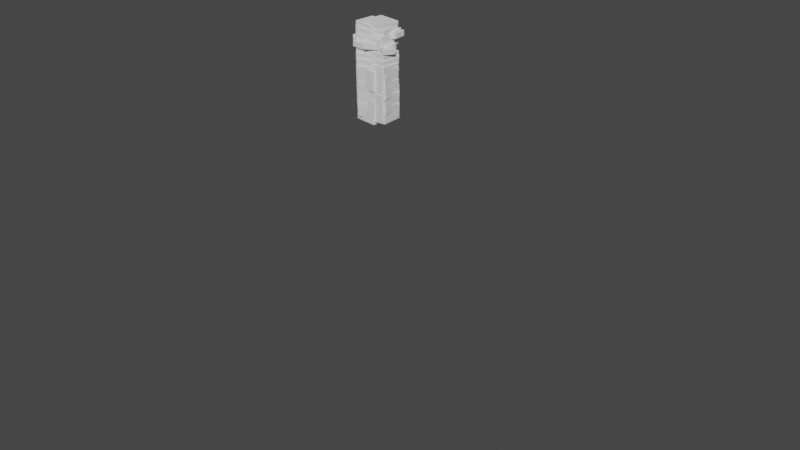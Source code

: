 # Source: Floor_Tiles_1a.blend  (saved by Blender 3.0.42; exported with 4.5.12 LTS)
import bpy
from mathutils import Matrix  # noqa: F401  (used for matrix-valued properties, if any)

bpy.ops.wm.read_factory_settings(use_empty=True)
scene = bpy.context.scene
scene.name = 'Scene'

# ---- collections
col_collection = bpy.data.collections.new('Collection'); scene.collection.children.link(col_collection)

# ---- materials (node trees are filled in below, after node groups)
mat_material_001 = bpy.data.materials.new('Material.001')
mat_material_001.alpha_threshold = 0.0
mat_material_001.use_transparent_shadow = False
mat_material_001.line_color = (0.0, 0.0, 0.0, 1.0)

# ---- node groups
ng_nodegroup_003 = bpy.data.node_groups.new('NodeGroup.003', 'GeometryNodeTree')
_s = ng_nodegroup_003.interface.new_socket(name='Vector', in_out='OUTPUT', socket_type='NodeSocketVector')
_s = ng_nodegroup_003.interface.new_socket(name='Value', in_out='INPUT', socket_type='NodeSocketFloat')
_s.default_value = 0.5
_s.min_value = -1e+04
_s.max_value = 1e+04
_s = ng_nodegroup_003.interface.new_socket(name='Vector', in_out='INPUT', socket_type='NodeSocketVector')
_s.min_value = -1e+04
_s.max_value = 1e+04
_N = ng_nodegroup_003.nodes; _L = ng_nodegroup_003.links
n0 = _N.new('ShaderNodeMath'); n0.name = 'Math.016'; n0.location = (249, 19)
n0.label = '[%] Cur X Offset'
n0.operation = 'MODULO'
n1 = _N.new('ShaderNodeCombineXYZ'); n1.name = 'Combine XYZ.003'; n1.location = (431, 28)
n2 = _N.new('ShaderNodeMath'); n2.name = 'Math.015'; n2.location = (-132, 122)
n2.operation = 'MULTIPLY'
n3 = _N.new('ShaderNodeMath'); n3.name = 'Math.017'; n3.location = (53, 85)
n3.operation = 'MULTIPLY'
n4 = _N.new('ShaderNodeSeparateXYZ'); n4.name = 'Separate XYZ.001'; n4.location = (-114, -122)
n4.hide = True
n5 = _N.new('NodeGroupOutput'); n5.name = 'Group Output'; n5.location = (621, 0)
n6 = _N.new('GeometryNodeInputIndex'); n6.name = 'Index.001'; n6.location = (-431, 122)
n7 = _N.new('NodeGroupInput'); n7.name = 'Group Input'; n7.location = (-566, -18)
_L.new(n7.outputs[0], n2.inputs[1])
_L.new(n1.outputs[0], n5.inputs[0])
_L.new(n7.outputs[1], n4.inputs[0])
_L.new(n6.outputs[0], n2.inputs[0])
_L.new(n2.outputs[0], n3.inputs[0])
_L.new(n3.outputs[0], n0.inputs[0])
_L.new(n0.outputs[0], n1.inputs[0])
_L.new(n4.outputs[0], n3.inputs[1])
_L.new(n4.outputs[0], n0.inputs[1])
n5.is_active_output = True
ng_nodegroup_004 = bpy.data.node_groups.new('NodeGroup.004', 'GeometryNodeTree')
_s = ng_nodegroup_004.interface.new_socket(name='Result', in_out='OUTPUT', socket_type='NodeSocketBool')
_s = ng_nodegroup_004.interface.new_socket(name='Color', in_out='OUTPUT', socket_type='NodeSocketColor')
_s.default_value = (0.0, 0.0, 0.0, 0.0)
_s = ng_nodegroup_004.interface.new_socket(name='Value', in_out='OUTPUT', socket_type='NodeSocketFloat')
_s = ng_nodegroup_004.interface.new_socket(name='Vector', in_out='INPUT', socket_type='NodeSocketVector')
_s.hide_value = True
_s = ng_nodegroup_004.interface.new_socket(name='Value', in_out='INPUT', socket_type='NodeSocketFloat')
_s.default_value = 0.5
_s.min_value = -1e+04
_s.max_value = 1e+04
_N = ng_nodegroup_004.nodes; _L = ng_nodegroup_004.links
n0 = _N.new('GeometryNodeInputID'); n0.name = 'ID.001'; n0.location = (-342, 139)
n0.hide = True
n1 = _N.new('FunctionNodeRandomValue'); n1.name = 'Random Value.001'; n1.location = (-183, 232)
n1.inputs[2].default_value = 1.0
n1.inputs[3].default_value = 2.0
n1.inputs[8].default_value = 3
n2 = _N.new('ShaderNodeFloatCurve'); n2.name = 'Float Curve'; n2.location = (-230, -31)
_c = n2.mapping.curves[0]
while len(_c.points) > 2: _c.points.remove(_c.points[-1])
_c.points[0].location = (0.0, 0.0); _c.points[0].handle_type = 'AUTO'
_c.points[1].location = (0.5, 1.0); _c.points[1].handle_type = 'AUTO'
_p = _c.points.new(1.0, 0.0); _p.handle_type = 'AUTO'
n2.mapping.update()
n2.inputs[0].default_value = 100.0
n3 = _N.new('GeometryNodeInputID'); n3.name = 'ID'; n3.location = (-592, -253)
n3.hide = True
n4 = _N.new('FunctionNodeRandomValue'); n4.name = 'Random Value'; n4.location = (-434, -160)
n4.inputs[8].default_value = 1
n5 = _N.new('GeometryNodeInputID'); n5.name = 'ID.002'; n5.location = (-92, -449)
n5.hide = True
n6 = _N.new('FunctionNodeRandomValue'); n6.name = 'Random Value.002'; n6.location = (66, -356)
n6.data_type = 'FLOAT_VECTOR'
n6.inputs[1].default_value = (555.0, 555.0, 555.0)
n6.inputs[8].default_value = 1
n7 = _N.new('ShaderNodeMath'); n7.name = 'Math'; n7.location = (74, 310)
n7.operation = 'MULTIPLY'
n8 = _N.new('FunctionNodeCompare'); n8.name = 'Compare Floats.001'; n8.location = (294, 290)
n8.inputs[0].default_value = 1.0
n9 = _N.new('GeometryNodeInputPosition'); n9.name = 'Position'; n9.location = (76, -211)
n10 = _N.new('FunctionNodeSeparateColor'); n10.name = 'Separate RGB'; n10.location = (407, 79)
n11 = _N.new('FunctionNodeCompare'); n11.name = 'Compare Floats.002'; n11.location = (584, 87)
n11.inputs[1].default_value = 0.5
n12 = _N.new('ShaderNodeTexChecker'); n12.name = 'Checker Texture'; n12.location = (230, 82)
n12.inputs[2].default_value = (0.0, 0.0, 0.0, 1.0)
n12.inputs[3].default_value = 1.6
n13 = _N.new('ShaderNodeTexNoise'); n13.name = 'Musgrave Texture'; n13.location = (303, -136)
n13.width = 150
n13.normalize = False
n13.inputs[2].default_value = 155.0
n13.inputs[3].default_value = 14.0
n13.inputs[4].default_value = 1.0
n13.inputs[5].default_value = 1.0
n14 = _N.new('FunctionNodeSeparateColor'); n14.name = 'Separate RGB.002'; n14.location = (657, -729)
n15 = _N.new('ShaderNodeTexWave'); n15.name = 'Wave Texture'; n15.location = (481, -692)
n15.inputs[1].default_value = 1.2
n15.inputs[2].default_value = 3.6
n15.inputs[3].default_value = 13.7
n15.inputs[5].default_value = 0.3462
n15.inputs[6].default_value = 4.1
n16 = _N.new('FunctionNodeCompare'); n16.name = 'Compare Floats.003'; n16.location = (504, -148)
n16.operation = 'LESS_EQUAL'
n16.inputs[1].default_value = -1.3
n17 = _N.new('NodeGroupOutput'); n17.name = 'Group Output'; n17.location = (1435, -223)
n18 = _N.new('ShaderNodeTexVoronoi'); n18.name = 'Voronoi Texture'; n18.location = (724, -275)
n18.distance = 'MINKOWSKI'
n18.inputs[2].default_value = 1.01
n18.inputs[7].default_value = 2.1
n19 = _N.new('FunctionNodeCompare'); n19.name = 'Compare Floats.004'; n19.location = (841, -735)
n19.operation = 'LESS_THAN'
n20 = _N.new('FunctionNodeCompare'); n20.name = 'Compare Floats'; n20.location = (1164, -368)
n20.operation = 'LESS_THAN'
n21 = _N.new('FunctionNodeSeparateColor'); n21.name = 'Separate RGB.001'; n21.location = (962, -338)
n22 = _N.new('ShaderNodeMath'); n22.name = 'Math.001'; n22.location = (1152, -605)
n22.width = 105
n22.operation = 'SUBTRACT'
n22.inputs[0].default_value = 1.0
n23 = _N.new('NodeGroupInput'); n23.name = 'Group Input'; n23.location = (-521, 0)
_L.new(n3.outputs[0], n4.inputs[7])
_L.new(n4.outputs[1], n2.inputs[1])
_L.new(n0.outputs[0], n1.inputs[7])
_L.new(n1.outputs[1], n7.inputs[0])
_L.new(n2.outputs[0], n7.inputs[1])
_L.new(n5.outputs[0], n6.inputs[7])
_L.new(n12.outputs[0], n10.inputs[0])
_L.new(n7.outputs[0], n8.inputs[1])
_L.new(n9.outputs[0], n13.inputs[0])
_L.new(n9.outputs[0], n12.inputs[0])
_L.new(n9.outputs[0], n15.inputs[0])
_L.new(n18.outputs[1], n21.inputs[0])
_L.new(n9.outputs[0], n18.inputs[0])
_L.new(n10.outputs[0], n11.inputs[0])
_L.new(n13.outputs[0], n16.inputs[0])
_L.new(n15.outputs[0], n14.inputs[0])
_L.new(n14.outputs[0], n19.inputs[1])
_L.new(n20.outputs[0], n17.inputs[0])
_L.new(n18.outputs[1], n17.inputs[1])
_L.new(n22.outputs[0], n17.inputs[2])
_L.new(n21.outputs[0], n20.inputs[0])
_L.new(n23.outputs[1], n22.inputs[1])
_L.new(n23.outputs[1], n20.inputs[1])
_L.new(n23.outputs[1], n19.inputs[0])
n17.is_active_output = True
ng_nodegroup_002 = bpy.data.node_groups.new('NodeGroup.002', 'GeometryNodeTree')
_s = ng_nodegroup_002.interface.new_socket(name='Vector', in_out='OUTPUT', socket_type='NodeSocketVector')
_N = ng_nodegroup_002.nodes; _L = ng_nodegroup_002.links
n0 = _N.new('NodeGroupInput'); n0.name = 'Group Input'; n0.location = (-1004, 18)
n1 = _N.new('ShaderNodeCombineXYZ'); n1.name = 'Combine XYZ'; n1.location = (593, 70)
n2 = _N.new('ShaderNodeMath'); n2.name = 'Math'; n2.location = (356, -183)
n2.hide = True
n2.operation = 'MULTIPLY'
n3 = _N.new('ShaderNodeFloatCurve'); n3.name = 'Float Curve.002'; n3.location = (28, -135)
n3.hide = True
_c = n3.mapping.curves[0]
while len(_c.points) > 2: _c.points.remove(_c.points[-1])
_c.points[0].location = (0.0, 1.0); _c.points[0].handle_type = 'AUTO'
_c.points[1].location = (0.5, 0.5); _c.points[1].handle_type = 'AUTO'
_p = _c.points.new(1.0, 1.0); _p.handle_type = 'AUTO'
n3.mapping.update()
n4 = _N.new('FunctionNodeRandomValue'); n4.name = 'Random Value.005'; n4.location = (146, -231)
n4.hide = True
n4.data_type = 'FLOAT_VECTOR'
n4.inputs[0].default_value = (0.0, 0.0, -0.35)
n4.inputs[1].default_value = (0.0, 0.0, 0.35)
n4.inputs[4].default_value = 1
n4.inputs[5].default_value = 15
n4.inputs[8].default_value = 2
n5 = _N.new('GeometryNodeInputID'); n5.name = 'ID.005'; n5.location = (-9, -246)
n5.hide = True
n6 = _N.new('FunctionNodeRandomValue'); n6.name = 'Random Value.006'; n6.location = (-163, -148)
n6.hide = True
n6.inputs[0].default_value = (0.0, 0.0, -0.05)
n6.inputs[1].default_value = (0.0, 0.0, 0.05)
n6.inputs[4].default_value = 1
n6.inputs[5].default_value = 15
n7 = _N.new('GeometryNodeInputID'); n7.name = 'ID.006'; n7.location = (-319, -172)
n7.hide = True
n8 = _N.new('ShaderNodeMath'); n8.name = 'Math.001'; n8.location = (318, 27)
n8.hide = True
n8.operation = 'MULTIPLY'
n9 = _N.new('GeometryNodeInputID'); n9.name = 'ID.007'; n9.location = (-46, -35)
n9.hide = True
n10 = _N.new('FunctionNodeRandomValue'); n10.name = 'Random Value.008'; n10.location = (-201, 63)
n10.hide = True
n10.inputs[0].default_value = (0.0, 0.0, -0.05)
n10.inputs[1].default_value = (0.0, 0.0, 0.05)
n10.inputs[4].default_value = 1
n10.inputs[5].default_value = 15
n11 = _N.new('GeometryNodeInputID'); n11.name = 'ID.008'; n11.location = (-356, 39)
n11.hide = True
n12 = _N.new('FunctionNodeRandomValue'); n12.name = 'Random Value.009'; n12.location = (145, 229)
n12.hide = True
n12.data_type = 'FLOAT_VECTOR'
n12.inputs[0].default_value = (0.0, 0.0, -0.35)
n12.inputs[1].default_value = (0.0, 0.0, 0.35)
n12.inputs[4].default_value = 1
n12.inputs[5].default_value = 15
n12.inputs[8].default_value = 2
n13 = _N.new('GeometryNodeInputID'); n13.name = 'ID.009'; n13.location = (-10, 214)
n13.hide = True
n14 = _N.new('FunctionNodeRandomValue'); n14.name = 'Random Value.010'; n14.location = (-165, 312)
n14.hide = True
n14.inputs[0].default_value = (0.0, 0.0, -0.05)
n14.inputs[1].default_value = (0.0, 0.0, 0.05)
n14.inputs[4].default_value = 1
n14.inputs[5].default_value = 15
n15 = _N.new('GeometryNodeInputID'); n15.name = 'ID.010'; n15.location = (-320, 287)
n15.hide = True
n16 = _N.new('ShaderNodeMath'); n16.name = 'Math.002'; n16.location = (354, 276)
n16.hide = True
n16.operation = 'MULTIPLY'
n17 = _N.new('ShaderNodeFloatCurve'); n17.name = 'Float Curve.004'; n17.location = (26, 324)
n17.hide = True
_c = n17.mapping.curves[0]
while len(_c.points) > 2: _c.points.remove(_c.points[-1])
_c.points[0].location = (0.0, 1.0); _c.points[0].handle_type = 'AUTO'
_c.points[1].location = (0.5, 0.0); _c.points[1].handle_type = 'AUTO'
_p = _c.points.new(1.0, 1.0); _p.handle_type = 'AUTO'
n17.mapping.update()
n18 = _N.new('ShaderNodeFloatCurve'); n18.name = 'Float Curve.003'; n18.location = (-10, 75)
n18.hide = True
_c = n18.mapping.curves[0]
while len(_c.points) > 2: _c.points.remove(_c.points[-1])
_c.points[0].location = (0.0, 1.0); _c.points[0].handle_type = 'AUTO'
_c.points[1].location = (0.54091, 0.4875); _c.points[1].handle_type = 'AUTO'
_p = _c.points.new(1.0, 1.0); _p.handle_type = 'AUTO'
n18.mapping.update()
n19 = _N.new('FunctionNodeRandomValue'); n19.name = 'Random Value.007'; n19.location = (109, -20)
n19.hide = True
n19.data_type = 'FLOAT_VECTOR'
n19.inputs[0].default_value = (0.0, 0.0, -0.55)
n19.inputs[1].default_value = (0.0, 0.0, 0.55)
n19.inputs[4].default_value = 1
n19.inputs[5].default_value = 15
n19.inputs[8].default_value = 2
n20 = _N.new('NodeGroupOutput'); n20.name = 'Group Output'; n20.location = (808, 62)
_L.new(n1.outputs[0], n20.inputs[0])
_L.new(n5.outputs[0], n4.inputs[7])
_L.new(n4.outputs[0], n2.inputs[1])
_L.new(n7.outputs[0], n6.inputs[7])
_L.new(n6.outputs[1], n3.inputs[1])
_L.new(n3.outputs[0], n2.inputs[0])
_L.new(n2.outputs[0], n1.inputs[2])
_L.new(n9.outputs[0], n19.inputs[7])
_L.new(n19.outputs[0], n8.inputs[1])
_L.new(n11.outputs[0], n10.inputs[7])
_L.new(n10.outputs[1], n18.inputs[1])
_L.new(n18.outputs[0], n8.inputs[0])
_L.new(n13.outputs[0], n12.inputs[7])
_L.new(n12.outputs[0], n16.inputs[1])
_L.new(n15.outputs[0], n14.inputs[7])
_L.new(n14.outputs[1], n17.inputs[1])
_L.new(n17.outputs[0], n16.inputs[0])
_L.new(n16.outputs[0], n1.inputs[0])
_L.new(n8.outputs[0], n1.inputs[1])
n20.is_active_output = True
ng_nodegroup_005 = bpy.data.node_groups.new('NodeGroup.005', 'GeometryNodeTree')
_s = ng_nodegroup_005.interface.new_socket(name='Vector', in_out='OUTPUT', socket_type='NodeSocketVector')
_N = ng_nodegroup_005.nodes; _L = ng_nodegroup_005.links
n0 = _N.new('NodeGroupInput'); n0.name = 'Group Input'; n0.location = (-1004, 18)
n1 = _N.new('ShaderNodeCombineXYZ'); n1.name = 'Combine XYZ'; n1.location = (593, 70)
n2 = _N.new('ShaderNodeMath'); n2.name = 'Math'; n2.location = (356, -183)
n2.hide = True
n2.operation = 'MULTIPLY'
n3 = _N.new('GeometryNodeInputID'); n3.name = 'ID.005'; n3.location = (-9, -246)
n3.hide = True
n4 = _N.new('FunctionNodeRandomValue'); n4.name = 'Random Value.006'; n4.location = (-163, -148)
n4.hide = True
n4.inputs[0].default_value = (0.0, 0.0, -0.05)
n4.inputs[1].default_value = (0.0, 0.0, 0.05)
n4.inputs[4].default_value = 1
n4.inputs[5].default_value = 15
n5 = _N.new('GeometryNodeInputID'); n5.name = 'ID.006'; n5.location = (-319, -172)
n5.hide = True
n6 = _N.new('ShaderNodeMath'); n6.name = 'Math.001'; n6.location = (318, 27)
n6.hide = True
n6.operation = 'MULTIPLY'
n7 = _N.new('GeometryNodeInputID'); n7.name = 'ID.007'; n7.location = (-46, -35)
n7.hide = True
n8 = _N.new('GeometryNodeInputID'); n8.name = 'ID.008'; n8.location = (-356, 39)
n8.hide = True
n9 = _N.new('GeometryNodeInputID'); n9.name = 'ID.009'; n9.location = (-10, 214)
n9.hide = True
n10 = _N.new('FunctionNodeRandomValue'); n10.name = 'Random Value.010'; n10.location = (-165, 312)
n10.hide = True
n10.inputs[0].default_value = (0.0, 0.0, -0.05)
n10.inputs[1].default_value = (0.0, 0.0, 0.05)
n10.inputs[4].default_value = 1
n10.inputs[5].default_value = 15
n11 = _N.new('GeometryNodeInputID'); n11.name = 'ID.010'; n11.location = (-320, 287)
n11.hide = True
n12 = _N.new('ShaderNodeMath'); n12.name = 'Math.002'; n12.location = (354, 276)
n12.hide = True
n12.operation = 'MULTIPLY'
n13 = _N.new('ShaderNodeFloatCurve'); n13.name = 'Float Curve.004'; n13.location = (26, 324)
n13.hide = True
_c = n13.mapping.curves[0]
while len(_c.points) > 2: _c.points.remove(_c.points[-1])
_c.points[0].location = (0.0, 1.0); _c.points[0].handle_type = 'AUTO'
_c.points[1].location = (0.5, 0.0); _c.points[1].handle_type = 'AUTO'
_p = _c.points.new(1.0, 1.0); _p.handle_type = 'AUTO'
n13.mapping.update()
n14 = _N.new('NodeGroupOutput'); n14.name = 'Group Output'; n14.location = (808, 62)
n15 = _N.new('ShaderNodeFloatCurve'); n15.name = 'Float Curve.002'; n15.location = (28, -135)
n15.hide = True
_c = n15.mapping.curves[0]
while len(_c.points) > 2: _c.points.remove(_c.points[-1])
_c.points[0].location = (0.0, 1.0); _c.points[0].handle_type = 'AUTO'
_c.points[1].location = (1.0, 1.0); _c.points[1].handle_type = 'AUTO'
n15.mapping.update()
n16 = _N.new('FunctionNodeRandomValue'); n16.name = 'Random Value.008'; n16.location = (-201, 63)
n16.hide = True
n16.inputs[0].default_value = (0.0, 0.0, -0.05)
n16.inputs[1].default_value = (0.0, 0.0, 0.05)
n16.inputs[4].default_value = 1
n16.inputs[5].default_value = 15
n17 = _N.new('FunctionNodeRandomValue'); n17.name = 'Random Value.009'; n17.location = (145, 229)
n17.hide = True
n17.data_type = 'FLOAT_VECTOR'
n17.inputs[0].default_value = (0.0, 0.0, -0.35)
n17.inputs[1].default_value = (0.0, 0.0, 0.35)
n17.inputs[4].default_value = 1
n17.inputs[5].default_value = 15
n17.inputs[8].default_value = 2
n18 = _N.new('FunctionNodeRandomValue'); n18.name = 'Random Value.005'; n18.location = (146, -231)
n18.hide = True
n18.data_type = 'FLOAT_VECTOR'
n18.inputs[0].default_value = (0.0, 0.0, -0.2)
n18.inputs[1].default_value = (0.0, 0.0, 0.2)
n18.inputs[4].default_value = 1
n18.inputs[5].default_value = 15
n18.inputs[8].default_value = 2
n19 = _N.new('FunctionNodeRandomValue'); n19.name = 'Random Value.007'; n19.location = (109, -20)
n19.hide = True
n19.data_type = 'FLOAT_VECTOR'
n19.inputs[0].default_value = (0.0, 0.0, -2.0)
n19.inputs[1].default_value = (0.0, 0.0, 2.0)
n19.inputs[4].default_value = 1
n19.inputs[5].default_value = 15
n19.inputs[8].default_value = 2
n20 = _N.new('ShaderNodeFloatCurve'); n20.name = 'Float Curve.003'; n20.location = (-10, 75)
n20.hide = True
_c = n20.mapping.curves[0]
while len(_c.points) > 2: _c.points.remove(_c.points[-1])
_c.points[0].location = (0.0, 1.0); _c.points[0].handle_type = 'AUTO'
_c.points[1].location = (0.52273, 0.0); _c.points[1].handle_type = 'AUTO'
_p = _c.points.new(1.0, 1.0); _p.handle_type = 'AUTO'
n20.mapping.update()
_L.new(n1.outputs[0], n14.inputs[0])
_L.new(n3.outputs[0], n18.inputs[7])
_L.new(n18.outputs[0], n2.inputs[1])
_L.new(n5.outputs[0], n4.inputs[7])
_L.new(n4.outputs[1], n15.inputs[1])
_L.new(n15.outputs[0], n2.inputs[0])
_L.new(n2.outputs[0], n1.inputs[2])
_L.new(n7.outputs[0], n19.inputs[7])
_L.new(n19.outputs[0], n6.inputs[1])
_L.new(n8.outputs[0], n16.inputs[7])
_L.new(n16.outputs[1], n20.inputs[1])
_L.new(n20.outputs[0], n6.inputs[0])
_L.new(n9.outputs[0], n17.inputs[7])
_L.new(n17.outputs[0], n12.inputs[1])
_L.new(n11.outputs[0], n10.inputs[7])
_L.new(n10.outputs[1], n13.inputs[1])
_L.new(n13.outputs[0], n12.inputs[0])
_L.new(n12.outputs[0], n1.inputs[0])
_L.new(n6.outputs[0], n1.inputs[1])
n14.is_active_output = True
ng_nodegroup_006 = bpy.data.node_groups.new('NodeGroup.006', 'GeometryNodeTree')
_s = ng_nodegroup_006.interface.new_socket(name='Vector', in_out='OUTPUT', socket_type='NodeSocketVector')
_N = ng_nodegroup_006.nodes; _L = ng_nodegroup_006.links
n0 = _N.new('NodeGroupInput'); n0.name = 'Group Input'; n0.location = (-1004, 18)
n1 = _N.new('ShaderNodeCombineXYZ'); n1.name = 'Combine XYZ'; n1.location = (593, 70)
n2 = _N.new('ShaderNodeMath'); n2.name = 'Math'; n2.location = (356, -183)
n2.hide = True
n2.operation = 'MULTIPLY'
n3 = _N.new('GeometryNodeInputID'); n3.name = 'ID.005'; n3.location = (-9, -246)
n3.hide = True
n4 = _N.new('FunctionNodeRandomValue'); n4.name = 'Random Value.006'; n4.location = (-163, -148)
n4.hide = True
n4.inputs[0].default_value = (0.0, 0.0, -0.05)
n4.inputs[1].default_value = (0.0, 0.0, 0.05)
n4.inputs[4].default_value = 1
n4.inputs[5].default_value = 15
n5 = _N.new('GeometryNodeInputID'); n5.name = 'ID.006'; n5.location = (-319, -172)
n5.hide = True
n6 = _N.new('ShaderNodeMath'); n6.name = 'Math.001'; n6.location = (318, 27)
n6.hide = True
n6.operation = 'MULTIPLY'
n7 = _N.new('GeometryNodeInputID'); n7.name = 'ID.007'; n7.location = (-46, -35)
n7.hide = True
n8 = _N.new('GeometryNodeInputID'); n8.name = 'ID.008'; n8.location = (-356, 39)
n8.hide = True
n9 = _N.new('GeometryNodeInputID'); n9.name = 'ID.009'; n9.location = (-10, 214)
n9.hide = True
n10 = _N.new('FunctionNodeRandomValue'); n10.name = 'Random Value.010'; n10.location = (-165, 312)
n10.hide = True
n10.inputs[0].default_value = (0.0, 0.0, -0.05)
n10.inputs[1].default_value = (0.0, 0.0, 0.05)
n10.inputs[4].default_value = 1
n10.inputs[5].default_value = 15
n11 = _N.new('GeometryNodeInputID'); n11.name = 'ID.010'; n11.location = (-320, 287)
n11.hide = True
n12 = _N.new('ShaderNodeMath'); n12.name = 'Math.002'; n12.location = (354, 276)
n12.hide = True
n12.operation = 'MULTIPLY'
n13 = _N.new('NodeGroupOutput'); n13.name = 'Group Output'; n13.location = (808, 62)
n14 = _N.new('ShaderNodeFloatCurve'); n14.name = 'Float Curve.002'; n14.location = (28, -135)
n14.hide = True
_c = n14.mapping.curves[0]
while len(_c.points) > 2: _c.points.remove(_c.points[-1])
_c.points[0].location = (0.0, 1.0); _c.points[0].handle_type = 'AUTO'
_c.points[1].location = (1.0, 1.0); _c.points[1].handle_type = 'AUTO'
n14.mapping.update()
n15 = _N.new('FunctionNodeRandomValue'); n15.name = 'Random Value.008'; n15.location = (-201, 63)
n15.hide = True
n15.inputs[0].default_value = (0.0, 0.0, -0.05)
n15.inputs[1].default_value = (0.0, 0.0, 0.05)
n15.inputs[4].default_value = 1
n15.inputs[5].default_value = 15
n16 = _N.new('FunctionNodeRandomValue'); n16.name = 'Random Value.005'; n16.location = (146, -231)
n16.hide = True
n16.data_type = 'FLOAT_VECTOR'
n16.inputs[1].default_value = (0.0, 0.0, 0.0)
n16.inputs[4].default_value = 1
n16.inputs[5].default_value = 15
n16.inputs[8].default_value = 2
n17 = _N.new('ShaderNodeFloatCurve'); n17.name = 'Float Curve.003'; n17.location = (-10, 75)
n17.hide = True
_c = n17.mapping.curves[0]
while len(_c.points) > 2: _c.points.remove(_c.points[-1])
_c.points[0].location = (0.0, 1.0); _c.points[0].handle_type = 'AUTO'
_c.points[1].location = (0.51818, 0.5625); _c.points[1].handle_type = 'AUTO'
_p = _c.points.new(1.0, 1.0); _p.handle_type = 'AUTO'
n17.mapping.update()
n18 = _N.new('FunctionNodeRandomValue'); n18.name = 'Random Value.007'; n18.location = (109, -20)
n18.hide = True
n18.data_type = 'FLOAT_VECTOR'
n18.inputs[1].default_value = (0.0, 0.0, 2.0)
n18.inputs[4].default_value = 1
n18.inputs[5].default_value = 15
n18.inputs[8].default_value = 2
n19 = _N.new('ShaderNodeFloatCurve'); n19.name = 'Float Curve.004'; n19.location = (26, 324)
n19.hide = True
_c = n19.mapping.curves[0]
while len(_c.points) > 2: _c.points.remove(_c.points[-1])
_c.points[0].location = (0.0, 1.0); _c.points[0].handle_type = 'AUTO'
_c.points[1].location = (0.5, 0.0); _c.points[1].handle_type = 'AUTO'
_p = _c.points.new(1.0, 1.0); _p.handle_type = 'AUTO'
n19.mapping.update()
n20 = _N.new('FunctionNodeRandomValue'); n20.name = 'Random Value.009'; n20.location = (145, 229)
n20.hide = True
n20.data_type = 'FLOAT_VECTOR'
n20.inputs[1].default_value = (0.0, 0.0, 0.0)
n20.inputs[4].default_value = 1
n20.inputs[5].default_value = 15
n20.inputs[8].default_value = 2
_L.new(n1.outputs[0], n13.inputs[0])
_L.new(n3.outputs[0], n16.inputs[7])
_L.new(n16.outputs[0], n2.inputs[1])
_L.new(n5.outputs[0], n4.inputs[7])
_L.new(n4.outputs[1], n14.inputs[1])
_L.new(n14.outputs[0], n2.inputs[0])
_L.new(n2.outputs[0], n1.inputs[2])
_L.new(n7.outputs[0], n18.inputs[7])
_L.new(n18.outputs[0], n6.inputs[1])
_L.new(n8.outputs[0], n15.inputs[7])
_L.new(n15.outputs[1], n17.inputs[1])
_L.new(n17.outputs[0], n6.inputs[0])
_L.new(n9.outputs[0], n20.inputs[7])
_L.new(n20.outputs[0], n12.inputs[1])
_L.new(n11.outputs[0], n10.inputs[7])
_L.new(n10.outputs[1], n19.inputs[1])
_L.new(n19.outputs[0], n12.inputs[0])
_L.new(n12.outputs[0], n1.inputs[0])
_L.new(n6.outputs[0], n1.inputs[1])
n13.is_active_output = True
ng_nodegroup_007 = bpy.data.node_groups.new('NodeGroup.007', 'GeometryNodeTree')
_s = ng_nodegroup_007.interface.new_socket(name='Geometry', in_out='OUTPUT', socket_type='NodeSocketGeometry')
_s = ng_nodegroup_007.interface.new_socket(name='Instance', in_out='INPUT', socket_type='NodeSocketGeometry')
_s = ng_nodegroup_007.interface.new_socket(name='Points', in_out='INPUT', socket_type='NodeSocketGeometry')
_s = ng_nodegroup_007.interface.new_socket(name='Instance', in_out='INPUT', socket_type='NodeSocketGeometry')
_s = ng_nodegroup_007.interface.new_socket(name='Distance Min', in_out='INPUT', socket_type='NodeSocketFloat')
_s.subtype = 'DISTANCE'
_s.default_value = 0.5
_s.min_value = 0.0
ng_nodegroup_007.is_modifier = True
_N = ng_nodegroup_007.nodes; _L = ng_nodegroup_007.links
n0 = _N.new('ShaderNodeVectorMath'); n0.name = 'Vector Math.003'; n0.location = (62, -160)
n0.operation = 'SCALE'
n1 = _N.new('GeometryNodeGroup'); n1.name = 'Group.003'; n1.location = (-139, -218)
n1.label = 'Rotation Noise'
n1.width = 175
n1.node_tree = ng_nodegroup_005
n2 = _N.new('GeometryNodeGroup'); n2.name = 'Group.005'; n2.location = (422, -206)
n2.label = 'Translation Noise'
n2.width = 175
n2.node_tree = ng_nodegroup_006
n3 = _N.new('GeometryNodeInstanceOnPoints'); n3.name = 'Instance on Points.017'; n3.location = (262, 215)
n3.width = 148
n4 = _N.new('GeometryNodeScaleInstances'); n4.name = 'Scale Instances.001'; n4.location = (457, 207)
n4.inputs[2].default_value = (0.6, 0.5, 0.6)
n5 = _N.new('GeometryNodeRealizeInstances'); n5.name = 'Realize Instances.009'; n5.location = (856, 185)
n6 = _N.new('GeometryNodeTranslateInstances'); n6.name = 'Translate Instances.001'; n6.location = (665, 155)
n7 = _N.new('FunctionNodeInputVector'); n7.name = 'Vector.002'; n7.location = (-334, 218)
n7.vector = (0.0, 1.0, 0.0)
n7.outputs[0].default_value = (0.0, 0.0, 0.0)
n8 = _N.new('ShaderNodeVectorMath'); n8.name = 'Vector Math.002'; n8.location = (-171, 161)
n8.operation = 'DOT_PRODUCT'
n9 = _N.new('FunctionNodeCompare'); n9.name = 'Compare Floats'; n9.location = (-16, 214)
n9.operation = 'GREATER_EQUAL'
n9.inputs[1].default_value = 0.95
n10 = _N.new('GeometryNodeDistributePointsOnFaces'); n10.name = 'Distribute Points on Faces'; n10.location = (-347, 51)
n10.distribute_method = 'POISSON'
n10.use_legacy_normal = True
n10.inputs[4].default_value = 1.5
n11 = _N.new('GeometryNodeInstanceOnPoints'); n11.name = 'Instance on Points.016'; n11.location = (-856, 11)
n11.width = 148
n11.hide = True
n12 = _N.new('GeometryNodeScaleInstances'); n12.name = 'Scale Instances'; n12.location = (-696, 10)
n12.hide = True
n12.inputs[2].default_value = (0.8, 0.5, 0.8)
n13 = _N.new('NodeGroupInput'); n13.name = 'Group Input'; n13.location = (-1056, 0)
n14 = _N.new('NodeGroupOutput'); n14.name = 'Group Output'; n14.location = (1046, 0)
n15 = _N.new('GeometryNodeRealizeInstances'); n15.name = 'Realize Instances.008'; n15.location = (-551, 6)
n15.width = 134
n15.hide = True
_L.new(n13.outputs[0], n11.inputs[2])
_L.new(n13.outputs[1], n11.inputs[0])
_L.new(n13.outputs[2], n3.inputs[2])
_L.new(n5.outputs[0], n14.inputs[0])
_L.new(n13.outputs[3], n10.inputs[2])
_L.new(n15.outputs[0], n10.inputs[0])
_L.new(n11.outputs[0], n12.inputs[0])
_L.new(n12.outputs[0], n15.inputs[0])
_L.new(n10.outputs[1], n8.inputs[1])
_L.new(n7.outputs[0], n8.inputs[0])
_L.new(n8.outputs[1], n9.inputs[0])
_L.new(n9.outputs[0], n3.inputs[1])
_L.new(n10.outputs[0], n3.inputs[0])
_L.new(n3.outputs[0], n4.inputs[0])
_L.new(n1.outputs[0], n0.inputs[0])
_L.new(n0.outputs[0], n3.inputs[5])
_L.new(n2.outputs[0], n6.inputs[2])
_L.new(n4.outputs[0], n6.inputs[0])
_L.new(n6.outputs[0], n5.inputs[0])
n14.is_active_output = True
ng_scatter_tiles = bpy.data.node_groups.new('Scatter Tiles', 'GeometryNodeTree')
_s = ng_scatter_tiles.interface.new_socket(name='Geometry', in_out='OUTPUT', socket_type='NodeSocketGeometry')
_s = ng_scatter_tiles.interface.new_socket(name='Geometry', in_out='OUTPUT', socket_type='NodeSocketGeometry')
_s = ng_scatter_tiles.interface.new_socket(name='Geometry', in_out='INPUT', socket_type='NodeSocketGeometry')
ng_scatter_tiles.is_modifier = True
_N = ng_scatter_tiles.nodes; _L = ng_scatter_tiles.links
n0 = _N.new('GeometryNodeStoreNamedAttribute'); n0.name = 'Store Named Attribute'; n0.location = (261, 780)
n0.data_type = 'FLOAT_VECTOR'
n0.domain = 'CORNER'
n0.inputs[2].default_value = 'uv_map'
n1 = _N.new('GeometryNodeCurvePrimitiveLine'); n1.name = 'Curve Line.009'; n1.location = (545, -547)
n1.label = 'DirX'
n1.inputs[1].default_value = (0.0, 2.0, 0.0)
n1.inputs[2].default_value = (1.0, 0.0, 0.0)
n2 = _N.new('GeometryNodeCurveToPoints'); n2.name = 'Curve to Points.007'; n2.location = (886, -784)
n3 = _N.new('NodeGroupInput'); n3.name = 'Group Input.001'; n3.location = (-379, 120)
n3.width = 88
n4 = _N.new('GeometryNodeCurvePrimitiveLine'); n4.name = 'Curve Line.007'; n4.location = (621, -1280)
n4.label = 'DirZ'
n4.inputs[1].default_value = (0.0, 2.0, 0.0)
n5 = _N.new('ShaderNodeVectorMath'); n5.name = 'Vector Math'; n5.location = (60, 756)
n5.operation = 'SCALE'
n6 = _N.new('ShaderNodeMath'); n6.name = 'Math.010'; n6.location = (-1286, -1305)
n6.hide = True
n6.operation = 'SUBTRACT'
n6.inputs[1].default_value = 1.0
n7 = _N.new('ShaderNodeMath'); n7.name = 'Math.012'; n7.location = (-1246, -998)
n7.hide = True
n7.inputs[1].default_value = 0.0
n8 = _N.new('ShaderNodeMath'); n8.name = 'Math.006'; n8.location = (-1255, -1129)
n8.hide = True
n8.operation = 'SUBTRACT'
n8.inputs[1].default_value = 1.0
n9 = _N.new('ShaderNodeMath'); n9.name = 'Math.005'; n9.location = (-1252, -1167)
n9.hide = True
n9.inputs[1].default_value = 0.0
n10 = _N.new('ShaderNodeMath'); n10.name = 'Math.013'; n10.location = (126, -1416)
n10.width = 200
n10.hide = True
n10.operation = 'MULTIPLY'
n11 = _N.new('ShaderNodeMath'); n11.name = 'Math.004'; n11.location = (119, -1471)
n11.width = 200
n11.hide = True
n11.operation = 'MULTIPLY'
n12 = _N.new('ShaderNodeMath'); n12.name = 'Math.014'; n12.location = (127, -1360)
n12.width = 200
n12.hide = True
n12.operation = 'MULTIPLY'
n13 = _N.new('ShaderNodeValue'); n13.name = 'Value.002'; n13.location = (-1772, -1500)
n13.label = '[OBSOLETE] Cube Bounds'
n13.width = 249
n13.outputs[0].default_value = 1.0
n14 = _N.new('ShaderNodeValue'); n14.name = 'Value.001'; n14.location = (-1692, -1634)
n14.label = 'Cube Scale'
n14.outputs[0].default_value = 1.0
n15 = _N.new('ShaderNodeClamp'); n15.name = 'Clamp'; n15.location = (-1430, -1757)
n15.label = '[Clamp] Bounded Size'
n15.width = 197
n15.hide = True
n16 = _N.new('ShaderNodeMath'); n16.name = 'Math.001'; n16.location = (-990, -1750)
n16.label = '[Add] Spacing'
n16.hide = True
n17 = _N.new('ShaderNodeMath'); n17.name = 'Math.002'; n17.location = (-1221, -1708)
n17.label = '[Subtract] Bounded Size Diff'
n17.width = 216
n17.hide = True
n17.operation = 'SUBTRACT'
n18 = _N.new('GeometryNodeCurveToPoints'); n18.name = 'Curve to Points.006'; n18.location = (886, -1008)
n19 = _N.new('ShaderNodeCombineXYZ'); n19.name = 'Combine XYZ.001'; n19.location = (459, -1359)
n19.label = 'Define XYZ Origin'
n20 = _N.new('ShaderNodeMath'); n20.name = 'Math.007'; n20.location = (369, -789)
n20.hide = True
n20.operation = 'MULTIPLY'
n21 = _N.new('GeometryNodeCurveToPoints'); n21.name = 'Curve to Points.008'; n21.location = (887, -538)
n22 = _N.new('GeometryNodeRealizeInstances'); n22.name = 'Realize Instances.006'; n22.location = (1514, 18)
n23 = _N.new('GeometryNodeInstanceOnPoints'); n23.name = 'Instance on Points.013'; n23.location = (1509, -111)
n23.width = 148
n24 = _N.new('GeometryNodeInstanceOnPoints'); n24.name = 'Instance on Points.015'; n24.location = (1509, -111)
n24.width = 148
n25 = _N.new('ShaderNodeMath'); n25.name = 'Math.008'; n25.location = (457, -1531)
n25.hide = True
n25.operation = 'MULTIPLY'
n26 = _N.new('ShaderNodeMath'); n26.name = 'Math.009'; n26.location = (-1250, -963)
n26.hide = True
n26.operation = 'SUBTRACT'
n26.inputs[1].default_value = 1.0
n27 = _N.new('ShaderNodeMath'); n27.name = 'Math.011'; n27.location = (-1268, -1358)
n27.hide = True
n27.inputs[1].default_value = 0.0
n28 = _N.new('GeometryNodeViewer'); n28.name = 'Viewer.002'; n28.location = (1078, -1006)
n28.width = 202
n28.domain = 'POINT'
n29 = _N.new('GeometryNodeInstanceOnPoints'); n29.name = 'Instance on Points.009'; n29.location = (1502, -622)
n29.width = 148
n30 = _N.new('ShaderNodeSeparateXYZ'); n30.name = 'Separate XYZ'; n30.location = (-145, -1164)
n31 = _N.new('GeometryNodeTranslateInstances'); n31.name = 'Translate Instances'; n31.location = (1712, -461)
n32 = _N.new('GeometryNodeRealizeInstances'); n32.name = 'Realize Instances.005'; n32.location = (1715, -323)
n33 = _N.new('FunctionNodeInputInt'); n33.name = 'Integer.001'; n33.location = (-1448, -1301)
n33.label = 'Height'
n33.integer = 16
n33.outputs[0].default_value = 0
n34 = _N.new('FunctionNodeInputInt'); n34.name = 'Integer'; n34.location = (-1435, -1128)
n34.label = 'Width'
n34.integer = 1
n34.outputs[0].default_value = 0
n35 = _N.new('ShaderNodeMath'); n35.name = 'Math.003'; n35.location = (257, -1065)
n35.hide = True
n35.operation = 'MULTIPLY'
n36 = _N.new('GeometryNodeCurvePrimitiveLine'); n36.name = 'Curve Line.008'; n36.location = (537, -838)
n36.label = 'DirY'
n36.inputs[1].default_value = (0.0, 2.0, 0.0)
n36.inputs[2].default_value = (0.0, 1.0, 0.0)
n37 = _N.new('GeometryNodeGroup'); n37.name = 'Group.001'; n37.location = (1578, -552)
n37.label = 'Brick Offset'
n37.width = 116
n37.hide = True
n37.node_tree = ng_nodegroup_003
n38 = _N.new('ShaderNodeValue'); n38.name = 'Value'; n38.location = (1388, -500)
n38.label = 'Horizontal Offset %'
n38.outputs[0].default_value = 0.5
n39 = _N.new('FunctionNodeInputInt'); n39.name = 'Integer.002'; n39.location = (-1412, -962)
n39.label = 'Length'
n39.integer = 16
n39.outputs[0].default_value = 0
n40 = _N.new('FunctionNodeInputBool'); n40.name = 'Boolean'; n40.location = (2589, -720)
n40.label = 'Use Relative Scaling'
n40.width = 142
n40.boolean = True
n40.outputs[0].default_value = False
n41 = _N.new('ShaderNodeValue'); n41.name = 'Value.003'; n41.location = (2591, -638)
n41.label = 'Cutoff'
n41.outputs[0].default_value = 0.7
n42 = _N.new('ShaderNodeMapRange'); n42.name = 'Map Range'; n42.location = (3166, -449)
n43 = _N.new('FunctionNodeSeparateColor'); n43.name = 'Separate RGB'; n43.location = (3006, -561)
n43.hide = True
n44 = _N.new('GeometryNodeSwitch'); n44.name = 'Switch'; n44.location = (3010, -651)
n44.hide = True
n44.input_type = 'FLOAT'
n44.inputs[1].default_value = 1.0
n45 = _N.new('ShaderNodeVectorMath'); n45.name = 'Vector Math.001'; n45.location = (3149, 208)
n45.operation = 'MULTIPLY'
n46 = _N.new('FunctionNodeInputVector'); n46.name = 'Vector.001'; n46.location = (2995, 184)
n46.vector = (1.0, 1.0, 1.0)
n46.outputs[0].default_value = (0.0, 0.0, 0.0)
n47 = _N.new('ShaderNodeCombineXYZ'); n47.name = 'Combine XYZ'; n47.location = (3008, 27)
n47.inputs[1].default_value = 1.0
n48 = _N.new('GeometryNodeViewer'); n48.name = 'Viewer.001'; n48.location = (3124, 690)
n48.width = 202
n48.domain = 'POINT'
n49 = _N.new('ShaderNodeFloatCurve'); n49.name = 'Float Curve'; n49.location = (2711, 119)
_c = n49.mapping.curves[0]
while len(_c.points) > 2: _c.points.remove(_c.points[-1])
_c.points[0].location = (0.0, 0.5); _c.points[0].handle_type = 'AUTO'
_c.points[1].location = (0.23182, 0.80625); _c.points[1].handle_type = 'AUTO'
_p = _c.points.new(1.0, 1.0); _p.handle_type = 'AUTO'
n49.mapping.update()
n50 = _N.new('GeometryNodeGroup'); n50.name = 'Group.002'; n50.location = (2775, -587)
n50.label = 'Density Curve'
n50.hide = True
n50.node_tree = ng_nodegroup_004
n50.inputs[0].default_value = (0.0, 0.0, 0.0)
n51 = _N.new('GeometryNodeMeshCube'); n51.name = 'Cube.006'; n51.location = (236, 780)
n52 = _N.new('GeometryNodeSeparateGeometry'); n52.name = 'Separate Geometry'; n52.location = (1771, 240)
n53 = _N.new('GeometryNodeInstanceOnPoints'); n53.name = 'Instance on Points.014'; n53.location = (2535, 827)
n53.width = 148
n54 = _N.new('GeometryNodeGroup'); n54.name = 'Group'; n54.location = (2119, 632)
n54.label = 'Rotation Noise'
n54.width = 175
n54.node_tree = ng_nodegroup_002
n55 = _N.new('GeometryNodeJoinGeometry'); n55.name = 'Join Geometry'; n55.location = (4040, 905)
n56 = _N.new('GeometryNodeRealizeInstances'); n56.name = 'Realize Instances.007'; n56.location = (2871, 697)
n57 = _N.new('NodeGroupOutput'); n57.name = 'Group Output.001'; n57.location = (4462, 786)
n57.width = 134
n58 = _N.new('FunctionNodeInputVector'); n58.name = 'Vector'; n58.location = (-240, 761)
n58.label = 'Brick Dimensions'
n58.vector = (1.0, 0.5, 1.0)
n58.outputs[0].default_value = (0.0, 0.0, 0.0)
n59 = _N.new('ShaderNodeMath'); n59.name = 'Math'; n59.location = (3570, 322)
n59.operation = 'MULTIPLY'
n59.inputs[1].default_value = 0.2536
n60 = _N.new('GeometryNodeGroup'); n60.name = 'Group.004'; n60.location = (3738, 476)
n60.label = 'Distribute mini tiles'
n60.node_tree = ng_nodegroup_007
_L.new(n4.outputs[0], n18.inputs[0])
_L.new(n18.outputs[0], n29.inputs[0])
_L.new(n36.outputs[0], n2.inputs[0])
_L.new(n13.outputs[0], n17.inputs[0])
_L.new(n13.outputs[0], n15.inputs[2])
_L.new(n14.outputs[0], n15.inputs[0])
_L.new(n14.outputs[0], n15.inputs[1])
_L.new(n15.outputs[0], n17.inputs[1])
_L.new(n15.outputs[0], n16.inputs[1])
_L.new(n34.outputs[0], n8.inputs[0])
_L.new(n35.outputs[0], n36.inputs[3])
_L.new(n32.outputs[0], n23.inputs[0])
_L.new(n1.outputs[0], n21.inputs[0])
_L.new(n23.outputs[0], n22.inputs[0])
_L.new(n0.outputs[0], n53.inputs[2])
_L.new(n56.outputs[0], n48.inputs[0])
_L.new(n54.outputs[0], n53.inputs[5])
_L.new(n58.outputs[0], n5.inputs[0])
_L.new(n5.outputs[0], n51.inputs[0])
_L.new(n15.outputs[0], n5.inputs[3])
_L.new(n17.outputs[0], n16.inputs[0])
_L.new(n2.outputs[0], n29.inputs[2])
_L.new(n21.outputs[0], n23.inputs[2])
_L.new(n34.outputs[0], n9.inputs[0])
_L.new(n9.outputs[0], n2.inputs[1])
_L.new(n8.outputs[0], n35.inputs[0])
_L.new(n11.outputs[0], n19.inputs[2])
_L.new(n19.outputs[0], n4.inputs[0])
_L.new(n25.outputs[0], n4.inputs[3])
_L.new(n33.outputs[0], n6.inputs[0])
_L.new(n39.outputs[0], n26.inputs[0])
_L.new(n20.outputs[0], n1.inputs[3])
_L.new(n26.outputs[0], n20.inputs[0])
_L.new(n6.outputs[0], n25.inputs[1])
_L.new(n39.outputs[0], n7.inputs[0])
_L.new(n7.outputs[0], n21.inputs[1])
_L.new(n27.outputs[0], n18.inputs[1])
_L.new(n33.outputs[0], n27.inputs[0])
_L.new(n58.outputs[0], n30.inputs[0])
_L.new(n30.outputs[1], n35.inputs[1])
_L.new(n30.outputs[2], n25.inputs[0])
_L.new(n30.outputs[0], n20.inputs[1])
_L.new(n30.outputs[2], n11.inputs[0])
_L.new(n30.outputs[1], n10.inputs[0])
_L.new(n30.outputs[0], n12.inputs[0])
_L.new(n10.outputs[0], n19.inputs[1])
_L.new(n12.outputs[0], n19.inputs[0])
_L.new(n18.outputs[0], n28.inputs[0])
_L.new(n38.outputs[0], n37.inputs[0])
_L.new(n37.outputs[0], n31.inputs[2])
_L.new(n53.outputs[0], n56.inputs[0])
_L.new(n29.outputs[0], n31.inputs[0])
_L.new(n31.outputs[0], n32.inputs[0])
_L.new(n58.outputs[0], n37.inputs[1])
_L.new(n50.outputs[0], n52.inputs[1])
_L.new(n52.outputs[0], n53.inputs[0])
_L.new(n22.outputs[0], n52.inputs[0])
_L.new(n50.outputs[1], n43.inputs[0])
_L.new(n43.outputs[0], n42.inputs[0])
_L.new(n46.outputs[0], n45.inputs[0])
_L.new(n42.outputs[0], n45.inputs[3])
_L.new(n45.outputs[0], n53.inputs[6])
_L.new(n47.outputs[0], n45.inputs[1])
_L.new(n42.outputs[0], n49.inputs[1])
_L.new(n49.outputs[0], n47.inputs[2])
_L.new(n49.outputs[0], n47.inputs[0])
_L.new(n50.outputs[2], n44.inputs[2])
_L.new(n40.outputs[0], n44.inputs[0])
_L.new(n44.outputs[0], n42.inputs[2])
_L.new(n41.outputs[0], n50.inputs[1])
_L.new(n0.outputs[0], n60.inputs[0])
_L.new(n52.outputs[1], n60.inputs[1])
_L.new(n0.outputs[0], n60.inputs[2])
_L.new(n60.outputs[0], n55.inputs[0])
_L.new(n56.outputs[0], n55.inputs[0])
_L.new(n55.outputs[0], n57.inputs[0])
_L.new(n58.outputs[0], n59.inputs[0])
_L.new(n59.outputs[0], n60.inputs[3])
_L.new(n51.outputs[0], n0.inputs[0])
_L.new(n51.outputs[1], n0.inputs[3])
n57.is_active_output = True

# ---- material node trees
mat_material_001.use_nodes = True; mat_material_001.node_tree.nodes.clear()
_N = mat_material_001.node_tree.nodes; _L = mat_material_001.node_tree.links
n0 = _N.new('ShaderNodeOutputMaterial'); n0.name = 'Material Output'; n0.location = (300, 300)
n1 = _N.new('ShaderNodeBsdfPrincipled'); n1.name = 'Principled BSDF'; n1.location = (10, 300)
n1.distribution = 'GGX'
n1.subsurface_method = 'BURLEY'
n1.inputs[2].default_value = 0.4
n1.inputs[3].default_value = 1.45
n1.inputs[27].default_value = (0.0, 0.0, 0.0, 1.0)
n1.inputs[28].default_value = 1.0
_L.new(n1.outputs[0], n0.inputs[0])
n0.is_active_output = True

# ---- world
world_world = bpy.data.worlds.new('World'); scene.world = world_world
world_world.use_nodes = True; world_world.node_tree.nodes.clear()
_N = world_world.node_tree.nodes; _L = world_world.node_tree.links
n0 = _N.new('ShaderNodeOutputWorld'); n0.name = 'World Output'; n0.location = (300, 300)
n1 = _N.new('ShaderNodeBackground'); n1.name = 'Background'; n1.location = (10, 300)
n1.inputs[0].default_value = (0.05088, 0.05088, 0.05088, 1.0)
_L.new(n1.outputs[0], n0.inputs[0])
n0.is_active_output = True
world_world.color = (0.05088, 0.05088, 0.05088)
world_world.use_sun_shadow = False
world_world.sun_shadow_jitter_overblur = 0.0

# ---- meshes
me_cube_001 = bpy.data.meshes.new('Cube.001')
me_cube_001.from_pydata([(0.96, 1.0, 0.96), (0.96, 0.96, 1.0), (1.0, 0.96, 0.96), (0.96, 0.96, -1.0), (0.96, 1.0, -0.96), (1.0, 0.96, -0.96), (1.0, -0.96, 0.96), (0.96, -0.96, 1.0), (0.96, -1.0, 0.96), (1.0, -0.96, -0.96), (0.96, -1.0, -0.96), (0.96, -0.96, -1.0), (-0.96, 1.0, 0.96), (-1.0, 0.96, 0.96), (-0.96, 0.96, 1.0), (-1.0, 0.96, -0.96), (-0.96, 1.0, -0.96), (-0.96, 0.96, -1.0), (-1.0, -0.96, 0.96), (-0.96, -1.0, 0.96), (-0.96, -0.96, 1.0), (-0.96, -0.96, -1.0), (-0.96, -1.0, -0.96), (-1.0, -0.96, -0.96), (2.96, 1.0, 0.96), (2.96, 0.96, 1.0), (3.0, 0.96, 0.96), (2.96, 0.96, -1.0), (2.96, 1.0, -0.96), (3.0, 0.96, -0.96), (3.0, -0.96, 0.96), (2.96, -0.96, 1.0), (2.96, -1.0, 0.96), (3.0, -0.96, -0.96), (2.96, -1.0, -0.96), (2.96, -0.96, -1.0), (1.04, 1.0, 0.96), (1.0, 0.96, 0.96), (1.04, 0.96, 1.0), (1.0, 0.96, -0.96), (1.04, 1.0, -0.96), (1.04, 0.96, -1.0), (1.0, -0.96, 0.96), (1.04, -1.0, 0.96), (1.04, -0.96, 1.0), (1.04, -0.96, -1.0), (1.04, -1.0, -0.96), (1.0, -0.96, -0.96), (0.96, 1.0, 2.96), (0.96, 0.96, 3.0), (1.0, 0.96, 2.96), (0.96, 0.96, 1.0), (0.96, 1.0, 1.04), (1.0, 0.96, 1.04), (1.0, -0.96, 2.96), (0.96, -0.96, 3.0), (0.96, -1.0, 2.96), (1.0, -0.96, 1.04), (0.96, -1.0, 1.04), (0.96, -0.96, 1.0), (-0.96, 1.0, 2.96), (-1.0, 0.96, 2.96), (-0.96, 0.96, 3.0), (-1.0, 0.96, 1.04), (-0.96, 1.0, 1.04), (-0.96, 0.96, 1.0), (-1.0, -0.96, 2.96), (-0.96, -1.0, 2.96), (-0.96, -0.96, 3.0), (-0.96, -0.96, 1.0), (-0.96, -1.0, 1.04), (-1.0, -0.96, 1.04), (2.96, 1.0, 2.96), (2.96, 0.96, 3.0), (3.0, 0.96, 2.96), (2.96, 0.96, 1.0), (2.96, 1.0, 1.04), (3.0, 0.96, 1.04), (3.0, -0.96, 2.96), (2.96, -0.96, 3.0), (2.96, -1.0, 2.96), (3.0, -0.96, 1.04), (2.96, -1.0, 1.04), (2.96, -0.96, 1.0), (1.04, 1.0, 2.96), (1.0, 0.96, 2.96), (1.04, 0.96, 3.0), (1.0, 0.96, 1.04), (1.04, 1.0, 1.04), (1.04, 0.96, 1.0), (1.0, -0.96, 2.96), (1.04, -1.0, 2.96), (1.04, -0.96, 3.0), (1.04, -0.96, 1.0), (1.04, -1.0, 1.04), (1.0, -0.96, 1.04), (0.96, 3.0, 0.96), (0.96, 2.96, 1.0), (1.0, 2.96, 0.96), (0.96, 2.96, -1.0), (0.96, 3.0, -0.96), (1.0, 2.96, -0.96), (1.0, 1.04, 0.96), (0.96, 1.04, 1.0), (0.96, 1.0, 0.96), (1.0, 1.04, -0.96), (0.96, 1.0, -0.96), (0.96, 1.04, -1.0), (-0.96, 3.0, 0.96), (-1.0, 2.96, 0.96), (-0.96, 2.96, 1.0), (-1.0, 2.96, -0.96), (-0.96, 3.0, -0.96), (-0.96, 2.96, -1.0), (-1.0, 1.04, 0.96), (-0.96, 1.0, 0.96), (-0.96, 1.04, 1.0), (-0.96, 1.04, -1.0), (-0.96, 1.0, -0.96), (-1.0, 1.04, -0.96), (2.96, 3.0, 0.96), (2.96, 2.96, 1.0), (3.0, 2.96, 0.96), (2.96, 2.96, -1.0), (2.96, 3.0, -0.96), (3.0, 2.96, -0.96), (3.0, 1.04, 0.96), (2.96, 1.04, 1.0), (2.96, 1.0, 0.96), (3.0, 1.04, -0.96), (2.96, 1.0, -0.96), (2.96, 1.04, -1.0), (1.04, 3.0, 0.96), (1.0, 2.96, 0.96), (1.04, 2.96, 1.0), (1.0, 2.96, -0.96), (1.04, 3.0, -0.96), (1.04, 2.96, -1.0), (1.0, 1.04, 0.96), (1.04, 1.0, 0.96), (1.04, 1.04, 1.0), (1.04, 1.04, -1.0), (1.04, 1.0, -0.96), (1.0, 1.04, -0.96), (0.96, 3.0, 2.96), (0.96, 2.96, 3.0), (1.0, 2.96, 2.96), (0.96, 2.96, 1.0), (0.96, 3.0, 1.04), (1.0, 2.96, 1.04), (1.0, 1.04, 2.96), (0.96, 1.04, 3.0), (0.96, 1.0, 2.96), (1.0, 1.04, 1.04), (0.96, 1.0, 1.04), (0.96, 1.04, 1.0), (-0.96, 3.0, 2.96), (-1.0, 2.96, 2.96), (-0.96, 2.96, 3.0), (-1.0, 2.96, 1.04), (-0.96, 3.0, 1.04), (-0.96, 2.96, 1.0), (-1.0, 1.04, 2.96), (-0.96, 1.0, 2.96), (-0.96, 1.04, 3.0), (-0.96, 1.04, 1.0), (-0.96, 1.0, 1.04), (-1.0, 1.04, 1.04), (2.96, 3.0, 2.96), (2.96, 2.96, 3.0), (3.0, 2.96, 2.96), (2.96, 2.96, 1.0), (2.96, 3.0, 1.04), (3.0, 2.96, 1.04), (3.0, 1.04, 2.96), (2.96, 1.04, 3.0), (2.96, 1.0, 2.96), (3.0, 1.04, 1.04), (2.96, 1.0, 1.04), (2.96, 1.04, 1.0), (1.04, 3.0, 2.96), (1.0, 2.96, 2.96), (1.04, 2.96, 3.0), (1.0, 2.96, 1.04), (1.04, 3.0, 1.04), (1.04, 2.96, 1.0), (1.0, 1.04, 2.96), (1.04, 1.0, 2.96), (1.04, 1.04, 3.0), (1.04, 1.04, 1.0), (1.04, 1.0, 1.04), (1.0, 1.04, 1.04)], [], [(17, 3, 11, 21), (23, 18, 13, 15), (40, 36, 24, 28), (10, 8, 19, 22), (1, 14, 20, 7), (5, 2, 6, 9), (41, 27, 35, 45), (47, 42, 37, 39), (64, 60, 48, 52), (34, 32, 43, 46), (25, 38, 44, 31), (29, 26, 30, 33), (65, 51, 59, 69), (71, 66, 61, 63), (88, 84, 72, 76), (58, 56, 67, 70), (49, 62, 68, 55), (53, 50, 54, 57), (89, 75, 83, 93), (95, 90, 85, 87), (112, 108, 96, 100), (82, 80, 91, 94), (73, 86, 92, 79), (77, 74, 78, 81), (113, 99, 107, 117), (119, 114, 109, 111), (136, 132, 120, 124), (106, 104, 115, 118), (97, 110, 116, 103), (101, 98, 102, 105), (137, 123, 131, 141), (143, 138, 133, 135), (160, 156, 144, 148), (130, 128, 139, 142), (121, 134, 140, 127), (125, 122, 126, 129), (161, 147, 155, 165), (167, 162, 157, 159), (184, 180, 168, 172), (154, 152, 163, 166), (145, 158, 164, 151), (149, 146, 150, 153), (185, 171, 179, 189), (191, 186, 181, 183), (178, 176, 187, 190), (169, 182, 188, 175), (173, 170, 174, 177), (0, 1, 2), (3, 4, 5), (6, 7, 8), (9, 10, 11), (12, 13, 14), (15, 16, 17), (18, 19, 20), (21, 22, 23), (24, 25, 26), (27, 28, 29), (30, 31, 32), (33, 34, 35), (36, 37, 38), (39, 40, 41), (42, 43, 44), (45, 46, 47), (48, 49, 50), (51, 52, 53), (54, 55, 56), (57, 58, 59), (60, 61, 62), (63, 64, 65), (66, 67, 68), (69, 70, 71), (72, 73, 74), (75, 76, 77), (78, 79, 80), (81, 82, 83), (84, 85, 86), (87, 88, 89), (90, 91, 92), (93, 94, 95), (96, 97, 98), (99, 100, 101), (102, 103, 104), (105, 106, 107), (108, 109, 110), (111, 112, 113), (114, 115, 116), (117, 118, 119), (120, 121, 122), (123, 124, 125), (126, 127, 128), (129, 130, 131), (132, 133, 134), (135, 136, 137), (138, 139, 140), (141, 142, 143), (144, 145, 146), (147, 148, 149), (150, 151, 152), (153, 154, 155), (156, 157, 158), (159, 160, 161), (162, 163, 164), (165, 166, 167), (168, 169, 170), (171, 172, 173), (174, 175, 176), (177, 178, 179), (180, 181, 182), (183, 184, 185), (186, 187, 188), (189, 190, 191), (17, 21, 23, 15), (3, 17, 16, 4), (2, 5, 4, 0), (22, 19, 18, 23), (8, 10, 9, 6), (12, 16, 15, 13), (7, 20, 19, 8), (1, 7, 6, 2), (21, 11, 10, 22), (20, 14, 13, 18), (14, 1, 0, 12), (11, 3, 5, 9), (41, 45, 47, 39), (27, 41, 40, 28), (26, 29, 28, 24), (46, 43, 42, 47), (32, 34, 33, 30), (36, 40, 39, 37), (31, 44, 43, 32), (25, 31, 30, 26), (45, 35, 34, 46), (44, 38, 37, 42), (38, 25, 24, 36), (35, 27, 29, 33), (65, 69, 71, 63), (51, 65, 64, 52), (50, 53, 52, 48), (70, 67, 66, 71), (56, 58, 57, 54), (60, 64, 63, 61), (55, 68, 67, 56), (49, 55, 54, 50), (69, 59, 58, 70), (68, 62, 61, 66), (62, 49, 48, 60), (59, 51, 53, 57), (89, 93, 95, 87), (75, 89, 88, 76), (74, 77, 76, 72), (94, 91, 90, 95), (80, 82, 81, 78), (84, 88, 87, 85), (79, 92, 91, 80), (73, 79, 78, 74), (93, 83, 82, 94), (92, 86, 85, 90), (86, 73, 72, 84), (83, 75, 77, 81), (113, 117, 119, 111), (99, 113, 112, 100), (98, 101, 100, 96), (118, 115, 114, 119), (104, 106, 105, 102), (108, 112, 111, 109), (103, 116, 115, 104), (97, 103, 102, 98), (117, 107, 106, 118), (116, 110, 109, 114), (110, 97, 96, 108), (107, 99, 101, 105), (137, 141, 143, 135), (123, 137, 136, 124), (122, 125, 124, 120), (142, 139, 138, 143), (128, 130, 129, 126), (132, 136, 135, 133), (127, 140, 139, 128), (121, 127, 126, 122), (141, 131, 130, 142), (140, 134, 133, 138), (134, 121, 120, 132), (131, 123, 125, 129), (161, 165, 167, 159), (147, 161, 160, 148), (146, 149, 148, 144), (166, 163, 162, 167), (152, 154, 153, 150), (156, 160, 159, 157), (151, 164, 163, 152), (145, 151, 150, 146), (165, 155, 154, 166), (164, 158, 157, 162), (158, 145, 144, 156), (155, 147, 149, 153), (185, 189, 191, 183), (171, 185, 184, 172), (170, 173, 172, 168), (190, 187, 186, 191), (176, 178, 177, 174), (180, 184, 183, 181), (175, 188, 187, 176), (169, 175, 174, 170), (189, 179, 178, 190), (188, 182, 181, 186), (182, 169, 168, 180), (179, 171, 173, 177), (16, 12, 0, 4)])
_uv = me_cube_001.uv_layers.new(name='UVMap')
_uv.uv.foreach_set('vector', [0.5451, 0.3652, 0.3652, 0.5451, 0.1853, 0.3652, 0.3652, 0.1853, 0.3705, 0.18, 0.5504, 9.996e-05, 0.7303, 0.18, 0.5504, 0.3599, 0.000115, 0.7064, 0.0001103, 0.009597, 0.2851, 0.3726, 0.2528, 0.5154, 0.18, 0.3599, 0.0001, 0.18, 0.18, 9.996e-05, 0.3599, 0.18, 0.007596, 0.9924, 0.007596, 0.738, 0.262, 0.738, 0.262, 0.9924, 0.3599, 0.5504, 0.18, 0.7303, 9.996e-05, 0.5504, 0.18, 0.3705, 0.0066, 0.7148, 0.2566, 0.5203, 0.4026, 0.5255, 0.6796, 0.8945, 0.9999, 0.3168, 0.6923, 0.3168, 0.6923, 0.009173, 0.9999, 0.009173, 0.3599, 0.18, 0.18, 0.3599, 0.0001002, 0.18, 0.18, 0.0001003, 0.4071, 0.5219, 0.4394, 0.3792, 0.6921, 0.1882, 0.6921, 0.885, 0.2896, 0.3691, 0.01257, 0.0001103, 0.6856, 0.1798, 0.4356, 0.3743, 0.258, 0.5153, 0.2899, 0.3742, 0.4342, 0.3793, 0.4023, 0.5204, 0.3705, 0.18, 0.5504, 9.996e-05, 0.7303, 0.18, 0.5504, 0.3599, 0.5451, 0.3652, 0.3652, 0.5451, 0.1853, 0.3652, 0.3652, 0.1853, 0.00904, 0.6965, 0.3125, 0.6965, 0.3125, 0.9999, 0.009041, 0.9999, 0.7303, 0.5504, 0.5504, 0.7303, 0.3705, 0.5504, 0.5504, 0.3705, 9.996e-05, 0.5504, 0.18, 0.3705, 0.3599, 0.5504, 0.18, 0.7303, 0.262, 0.9924, 0.007596, 0.9924, 0.007596, 0.738, 0.262, 0.738, 0.009034, 0.001625, 0.6849, 0.0001007, 0.4267, 0.2873, 0.2917, 0.2669, 0.2876, 0.2707, 0.2641, 0.4049, 0.0001007, 0.6874, 0.0001009, 0.01118, 0.2678, 0.2876, 0.009724, 0.0001007, 0.6856, 0.001684, 0.4025, 0.2668, 0.4255, 0.2918, 0.4024, 0.4245, 0.269, 0.4045, 0.2921, 0.2718, 0.6855, 0.6948, 0.009651, 0.6963, 0.2679, 0.4091, 0.4028, 0.4295, 0.6945, 0.008993, 0.6945, 0.6852, 0.4069, 0.4257, 0.4304, 0.2915, 0.2689, 0.2921, 0.4022, 0.2718, 0.4256, 0.4043, 0.2924, 0.4246, 0.2879, 0.4258, 0.0001012, 0.6851, 0.0001007, 0.008941, 0.264, 0.2918, 0.2851, 0.3726, 0.2528, 0.5154, 0.0001105, 0.7064, 0.0001103, 0.009597, 0.4268, 0.4088, 0.6848, 0.6963, 0.008979, 0.6947, 0.292, 0.4296, 0.00904, 0.9999, 0.009041, 0.6965, 0.3124, 0.6965, 0.3124, 0.9999, 0.4067, 0.2706, 0.6944, 0.01131, 0.6944, 0.6874, 0.4306, 0.4046, 0.2896, 0.3691, 0.01257, 0.0001103, 0.6856, 0.1798, 0.4356, 0.3743, 0.4342, 0.3793, 0.4023, 0.5204, 0.258, 0.5153, 0.2899, 0.3742, 0.18, 0.7303, 9.996e-05, 0.5504, 0.18, 0.3705, 0.3599, 0.5504, 0.6921, 0.1882, 0.6921, 0.885, 0.4071, 0.522, 0.4394, 0.3792, 0.006595, 0.7148, 0.2566, 0.5203, 0.4026, 0.5255, 0.6796, 0.8945, 0.9999, 0.3168, 0.6923, 0.3168, 0.6923, 0.009173, 0.9999, 0.009173, 0.5504, 0.7303, 0.3705, 0.5504, 0.5504, 0.3705, 0.7303, 0.5504, 0.738, 0.262, 0.738, 0.007596, 0.9924, 0.007596, 0.9924, 0.262, 0.3125, 0.6965, 0.3125, 0.9999, 0.009041, 0.9999, 0.009041, 0.6965, 0.5504, 0.3599, 0.3705, 0.18, 0.5504, 0.0001002, 0.7303, 0.18, 0.18, 0.3599, 0.0001001, 0.18, 0.18, 9.996e-05, 0.3599, 0.18, 0.3652, 0.5451, 0.1853, 0.3652, 0.3652, 0.1853, 0.5451, 0.3652, 0.6855, 0.6948, 0.00965, 0.6963, 0.268, 0.4091, 0.4027, 0.4295, 0.4069, 0.4258, 0.4304, 0.2914, 0.6945, 0.008994, 0.6945, 0.6853, 0.2691, 0.4046, 0.2922, 0.2717, 0.4255, 0.2918, 0.4023, 0.4246, 0.009033, 0.001527, 0.6849, 0.0001008, 0.4266, 0.2873, 0.2918, 0.2668, 0.0001008, 0.6874, 0.0001009, 0.01108, 0.2877, 0.2706, 0.2642, 0.4049, 0.9647, 0.2694, 0.964, 0.2657, 0.9679, 0.2664, 0.7184, 0.1105, 0.7186, 0.1085, 0.7203, 0.11, 0.9679, 0.1423, 0.9641, 0.143, 0.9649, 0.1391, 0.73, 0.1644, 0.7284, 0.1661, 0.7279, 0.1643, 0.8406, 0.2655, 0.8377, 0.2624, 0.8414, 0.2617, 0.6624, 0.1186, 0.6639, 0.1169, 0.6644, 0.1188, 0.8377, 0.1382, 0.8408, 0.1352, 0.8415, 0.139, 0.6739, 0.1725, 0.6738, 0.1745, 0.6721, 0.173, 0.1143, 0.5079, 0.1162, 0.5065, 0.1163, 0.5085, 0.1029, 0.5669, 0.1014, 0.565, 0.1035, 0.5649, 0.174, 0.5105, 0.1746, 0.5085, 0.1761, 0.5105, 0.1612, 0.567, 0.1632, 0.5676, 0.1614, 0.569, 0.1274, 0.8515, 0.1267, 0.8478, 0.1306, 0.8485, 0.004083, 0.8438, 0.003286, 0.8476, 0.0003444, 0.8445, 0.1268, 0.7251, 0.1276, 0.7212, 0.1306, 0.7244, 0.0003444, 0.7203, 0.003517, 0.7173, 0.004209, 0.7211, 0.8406, 0.4891, 0.8377, 0.486, 0.8414, 0.4853, 0.9679, 0.4901, 0.9647, 0.493, 0.964, 0.4893, 0.8415, 0.3626, 0.8377, 0.3618, 0.8408, 0.3588, 0.9641, 0.3666, 0.9649, 0.3627, 0.9679, 0.3659, 0.3789, 0.2065, 0.381, 0.2064, 0.3805, 0.2084, 0.3938, 0.15, 0.3919, 0.1494, 0.3937, 0.148, 0.4388, 0.2085, 0.4407, 0.2091, 0.4389, 0.2105, 0.4521, 0.1501, 0.4536, 0.152, 0.4515, 0.1521, 0.1351, 0.7211, 0.1312, 0.7203, 0.1344, 0.7173, 0.2615, 0.7244, 0.2577, 0.7251, 0.2585, 0.7212, 0.3897, 0.8271, 0.3914, 0.8255, 0.3915, 0.8275, 0.3802, 0.8815, 0.3822, 0.8813, 0.3817, 0.8832, 0.135, 0.8438, 0.1342, 0.8476, 0.1312, 0.8445, 0.2583, 0.8515, 0.2576, 0.8478, 0.2615, 0.8485, 0.4476, 0.8355, 0.4456, 0.8356, 0.4461, 0.8338, 0.4364, 0.8915, 0.4363, 0.8895, 0.4381, 0.8899, 0.9647, 0.6279, 0.964, 0.6242, 0.9679, 0.6249, 0.7184, 0.469, 0.7186, 0.467, 0.7203, 0.4685, 0.9679, 0.5008, 0.9641, 0.5015, 0.9649, 0.4976, 0.73, 0.5229, 0.7284, 0.5246, 0.728, 0.5227, 0.8406, 0.624, 0.8377, 0.6209, 0.8414, 0.6202, 0.6624, 0.4771, 0.6639, 0.4754, 0.6644, 0.4773, 0.8377, 0.4967, 0.8408, 0.4937, 0.8415, 0.4975, 0.6739, 0.531, 0.6738, 0.533, 0.6721, 0.5315, 0.9649, 0.7807, 0.9679, 0.7838, 0.9641, 0.7845, 0.8377, 0.7798, 0.8408, 0.7768, 0.8415, 0.7805, 0.964, 0.9072, 0.9679, 0.908, 0.9647, 0.911, 0.8414, 0.9032, 0.8406, 0.9071, 0.8377, 0.9039, 0.3789, 0.565, 0.381, 0.5649, 0.3805, 0.5669, 0.3938, 0.5085, 0.3919, 0.5079, 0.3937, 0.5065, 0.4388, 0.567, 0.4407, 0.5676, 0.4389, 0.569, 0.4521, 0.5085, 0.4536, 0.5105, 0.4515, 0.5105, 0.1632, 0.2091, 0.1614, 0.2105, 0.1612, 0.2085, 0.1746, 0.1501, 0.1761, 0.152, 0.174, 0.1521, 0.1035, 0.2064, 0.1029, 0.2084, 0.1014, 0.2065, 0.1163, 0.15, 0.1143, 0.1494, 0.1162, 0.148, 0.9647, 0.1345, 0.964, 0.1308, 0.9679, 0.1316, 0.8414, 0.1268, 0.8406, 0.1306, 0.8377, 0.1275, 0.9641, 0.008092, 0.9649, 0.004252, 0.9679, 0.007379, 0.8377, 0.003332, 0.8408, 0.0003444, 0.8415, 0.004102, 0.8415, 0.6456, 0.8377, 0.6449, 0.8408, 0.6419, 0.9679, 0.6489, 0.9641, 0.6496, 0.9649, 0.6458, 0.7204, 0.8145, 0.7187, 0.816, 0.7185, 0.814, 0.7299, 0.76, 0.7279, 0.7602, 0.7284, 0.7584, 0.8414, 0.7683, 0.8406, 0.7722, 0.8377, 0.769, 0.9647, 0.7761, 0.964, 0.7723, 0.9679, 0.7731, 0.6624, 0.806, 0.6644, 0.8059, 0.664, 0.8077, 0.6737, 0.7501, 0.6738, 0.7521, 0.672, 0.7516, 0.5451, 0.3652, 0.3652, 0.1853, 0.3705, 0.18, 0.5504, 0.3599, 0.3652, 0.5451, 0.5451, 0.3652, 0.5504, 0.3705, 0.3705, 0.5504, 0.837, 0.004891, 0.7203, 0.11, 0.7186, 0.1085, 0.8334, 0.000987, 0.6738, 0.1745, 0.559, 0.282, 0.5554, 0.2781, 0.6721, 0.173, 0.8331, 0.2827, 0.7284, 0.1661, 0.73, 0.1644, 0.837, 0.2791, 0.5593, 0.0003444, 0.6639, 0.1169, 0.6624, 0.1186, 0.5554, 0.00393, 0.262, 0.9924, 0.262, 0.738, 0.2695, 0.738, 0.2695, 0.9924, 0.007596, 0.9924, 0.262, 0.9924, 0.262, 0.9999, 0.007596, 0.9999, 0.3652, 0.1853, 0.1853, 0.3652, 0.18, 0.3599, 0.3599, 0.18, 0.262, 0.738, 0.007596, 0.738, 0.007596, 0.7305, 0.262, 0.7305, 0.007596, 0.738, 0.007596, 0.9924, 9.998e-05, 0.9924, 9.996e-05, 0.738, 0.1853, 0.3652, 0.3652, 0.5451, 0.3599, 0.5504, 0.18, 0.3705, 0.0003444, 0.8445, 0.0003444, 0.7203, 0.004209, 0.7211, 0.004083, 0.8438, 0.2566, 0.5203, 0.0066, 0.7148, 0.000115, 0.7064, 0.2528, 0.5154, 0.2899, 0.3742, 0.258, 0.5153, 0.2528, 0.5154, 0.2851, 0.3726, 0.9999, 0.3258, 0.6923, 0.3258, 0.6923, 0.3168, 0.9999, 0.3168, 0.4394, 0.3792, 0.4071, 0.5219, 0.4023, 0.5204, 0.4342, 0.3793, 0.6923, 0.0001103, 0.9999, 0.0001108, 0.9999, 0.009173, 0.6923, 0.009173, 0.4356, 0.3743, 0.6856, 0.1798, 0.6921, 0.1882, 0.4394, 0.3792, 0.1162, 0.5065, 0.1746, 0.5085, 0.174, 0.5105, 0.1163, 0.5085, 0.6796, 0.8945, 0.4026, 0.5255, 0.4071, 0.5219, 0.6921, 0.885, 0.1306, 0.7244, 0.1306, 0.8485, 0.1267, 0.8478, 0.1268, 0.7251, 0.01257, 0.0001103, 0.2896, 0.3691, 0.2851, 0.3726, 0.0001103, 0.009597, 0.1614, 0.569, 0.1029, 0.5669, 0.1035, 0.5649, 0.1612, 0.567, 0.3705, 0.18, 0.5504, 0.3599, 0.5451, 0.3652, 0.3652, 0.1853, 0.2828, 0.0003444, 0.3937, 0.148, 0.3919, 0.1494, 0.2779, 0.00414, 0.007596, 0.9924, 0.262, 0.9924, 0.262, 0.9999, 0.007596, 0.9999, 0.5504, 0.3705, 0.3705, 0.5504, 0.3652, 0.5451, 0.5451, 0.3652, 0.007596, 0.7305, 0.262, 0.7305, 0.262, 0.738, 0.007596, 0.738, 0.18, 0.3599, 0.3599, 0.18, 0.3652, 0.1853, 0.1853, 0.3652, 0.5497, 0.3582, 0.4389, 0.2105, 0.4407, 0.2091, 0.5547, 0.3544, 9.996e-05, 0.9924, 9.996e-05, 0.738, 0.007596, 0.738, 0.007596, 0.9924, 0.4521, 0.1501, 0.5521, 0.07222, 0.5547, 0.07561, 0.4536, 0.152, 0.3599, 0.5504, 0.18, 0.3705, 0.1853, 0.3652, 0.3652, 0.5451, 0.3805, 0.2084, 0.2805, 0.2863, 0.2779, 0.2829, 0.3789, 0.2065, 0.2695, 0.738, 0.2695, 0.9924, 0.262, 0.9924, 0.262, 0.738, 0.009034, 0.001625, 0.2917, 0.2669, 0.2876, 0.2707, 0.0001009, 0.01118, 0.0001009, 0.9999, 0.0001007, 0.6965, 0.00904, 0.6965, 0.009041, 0.9999, 0.1344, 0.7173, 0.2585, 0.7212, 0.2577, 0.7251, 0.1351, 0.7211, 0.4363, 0.8895, 0.4456, 0.8356, 0.4476, 0.8355, 0.4381, 0.8899, 0.3915, 0.8275, 0.3822, 0.8813, 0.3802, 0.8815, 0.3897, 0.8271, 0.135, 0.8438, 0.2576, 0.8478, 0.2583, 0.8515, 0.1342, 0.8476, 0.4028, 0.4295, 0.2679, 0.4091, 0.269, 0.4045, 0.4024, 0.4245, 0.6855, 0.6948, 0.4028, 0.4295, 0.4069, 0.4257, 0.6945, 0.6852, 0.2917, 0.2669, 0.4267, 0.2873, 0.4255, 0.2918, 0.2921, 0.2718, 0.2679, 0.4091, 0.009651, 0.6963, 0.0001007, 0.6874, 0.2641, 0.4049, 0.3214, 0.6965, 0.3214, 0.9999, 0.3125, 0.9999, 0.3125, 0.6965, 0.4267, 0.2873, 0.6849, 0.0001007, 0.6945, 0.008993, 0.4304, 0.2915, 0.6644, 0.4773, 0.6739, 0.531, 0.6721, 0.5315, 0.6624, 0.4771, 0.4022, 0.2718, 0.2689, 0.2921, 0.2678, 0.2876, 0.4025, 0.2668, 0.6944, 0.01131, 0.4067, 0.2706, 0.4025, 0.2668, 0.6856, 0.001684, 0.292, 0.4296, 0.008979, 0.6947, 0.0001012, 0.6851, 0.2879, 0.4258, 0.6848, 0.6963, 0.4268, 0.4088, 0.4306, 0.4046, 0.6944, 0.6874, 0.009724, 0.0001007, 0.2678, 0.2876, 0.264, 0.2918, 0.0001007, 0.008941, 0.3124, 0.9999, 0.3124, 0.6965, 0.3214, 0.6965, 0.3214, 0.9999, 0.964, 0.6242, 0.9641, 0.5015, 0.9679, 0.5008, 0.9679, 0.6249, 0.2924, 0.4246, 0.4256, 0.4043, 0.4268, 0.4088, 0.292, 0.4296, 0.8415, 0.4975, 0.8414, 0.6202, 0.8377, 0.6209, 0.8377, 0.4967, 0.009041, 0.6965, 0.00904, 0.9999, 0.0001008, 0.9999, 0.0001007, 0.6965, 0.728, 0.5227, 0.7184, 0.469, 0.7203, 0.4685, 0.73, 0.5229, 0.3937, 0.5065, 0.4521, 0.5085, 0.4515, 0.5105, 0.3938, 0.5085, 0.01257, 0.0001103, 0.2896, 0.3691, 0.2851, 0.3726, 0.0001103, 0.009597, 0.6923, 0.3168, 0.9999, 0.3168, 0.9999, 0.3258, 0.6923, 0.3258, 0.4394, 0.3792, 0.4071, 0.522, 0.4023, 0.5204, 0.4342, 0.3793, 0.6923, 0.0001103, 0.9999, 0.0001109, 0.9999, 0.009173, 0.6923, 0.009173, 0.2528, 0.5154, 0.2851, 0.3726, 0.2899, 0.3742, 0.258, 0.5153, 0.6796, 0.8945, 0.4026, 0.5255, 0.4071, 0.522, 0.6921, 0.885, 0.9679, 0.7838, 0.9679, 0.908, 0.964, 0.9072, 0.9641, 0.7845, 0.4356, 0.3743, 0.6856, 0.1798, 0.6921, 0.1882, 0.4394, 0.3792, 0.4389, 0.569, 0.3805, 0.5669, 0.381, 0.5649, 0.4388, 0.567, 0.2566, 0.5203, 0.006595, 0.7148, 0.0001105, 0.7064, 0.2528, 0.5154, 0.8377, 0.9039, 0.8377, 0.7798, 0.8415, 0.7805, 0.8414, 0.9032, 0.9924, 0.2695, 0.738, 0.2695, 0.738, 0.262, 0.9924, 0.262, 0.1746, 0.1501, 0.2746, 0.07222, 0.2772, 0.07561, 0.1761, 0.152, 0.1853, 0.3652, 0.3652, 0.5451, 0.3599, 0.5504, 0.18, 0.3705, 0.7305, 0.262, 0.7305, 0.007596, 0.738, 0.007596, 0.738, 0.262, 0.3705, 0.18, 0.5504, 0.3599, 0.5451, 0.3652, 0.3652, 0.1853, 0.9999, 0.007596, 0.9999, 0.262, 0.9924, 0.262, 0.9924, 0.007596, 0.1029, 0.2084, 0.002939, 0.2863, 0.0003445, 0.2829, 0.1014, 0.2065, 0.18, 0.3599, 0.3599, 0.18, 0.3652, 0.1853, 0.1853, 0.3652, 0.005329, 0.0003444, 0.1162, 0.148, 0.1143, 0.1494, 0.0003444, 0.00414, 0.738, 9.996e-05, 0.9924, 0.0001, 0.9924, 0.007596, 0.738, 0.007596, 0.2722, 0.3582, 0.1614, 0.2105, 0.1632, 0.2091, 0.2772, 0.3544, 0.5504, 0.3705, 0.3705, 0.5504, 0.3652, 0.5451, 0.5451, 0.3652, 0.6855, 0.6948, 0.4027, 0.4295, 0.4069, 0.4258, 0.6945, 0.6853, 0.9679, 0.6489, 0.9679, 0.7731, 0.964, 0.7723, 0.9641, 0.6496, 0.0001008, 0.9999, 0.0001008, 0.6965, 0.009041, 0.6965, 0.009041, 0.9999, 0.4023, 0.4246, 0.4255, 0.2918, 0.4304, 0.2914, 0.4069, 0.4258, 0.2922, 0.2717, 0.2691, 0.4046, 0.2642, 0.4049, 0.2877, 0.2706, 0.3125, 0.9999, 0.3125, 0.6965, 0.3214, 0.6965, 0.3214, 0.9999, 0.7187, 0.816, 0.664, 0.8077, 0.6644, 0.8059, 0.7185, 0.814, 0.009033, 0.001527, 0.2918, 0.2668, 0.2877, 0.2706, 0.0001009, 0.01108, 0.6737, 0.7501, 0.7284, 0.7584, 0.7279, 0.7602, 0.6738, 0.7521, 0.4266, 0.2873, 0.6849, 0.0001008, 0.6945, 0.008994, 0.4304, 0.2914, 0.8377, 0.769, 0.8377, 0.6449, 0.8415, 0.6456, 0.8414, 0.7683, 0.268, 0.4091, 0.00965, 0.6963, 0.0001008, 0.6874, 0.2642, 0.4049, 0.5504, 0.3705, 0.7303, 0.5504, 0.5504, 0.7303, 0.3705, 0.5504])
me_cube_001.materials.append(mat_material_001)
me_cube_001.use_remesh_preserve_volume = False
me_cube_001.use_remesh_preserve_attributes = False
me_cube_001.use_mirror_vertex_groups = False
me_cube_001.update()

# ---- objects
ob_cube_001 = bpy.data.objects.new('Cube.001', me_cube_001)

# ---- transforms, parenting, visibility, modifiers, constraints
ob_cube_001.location = (0.0, 0.0, 0.0)
ob_cube_001.rotation_euler = (1.571, -0.0, 0.0)
ob_cube_001.lock_rotations_4d = False
ob_cube_001.empty_display_type = 'ARROWS'
ob_cube_001.lineart.crease_threshold = 0.0
_m = ob_cube_001.modifiers.new('GeometryNodes', 'NODES')
_m.node_group = ng_scatter_tiles
_m = ob_cube_001.modifiers.new('Bevel', 'BEVEL')
_m.width = 0.01
_m.width_pct = 0.01

# ---- collection membership
col_collection.objects.link(ob_cube_001)

# ---- scene / render settings (as saved in the file)
scene.frame_start = 1; scene.frame_end = 250; scene.frame_set(1)
scene.render.engine = 'BLENDER_EEVEE_NEXT'
scene.cycles.use_denoising = False
scene.cycles.samples = 128
scene.cycles.sampling_pattern = 'TABULATED_SOBOL'
scene.cycles.use_adaptive_sampling = False
scene.cycles.use_light_tree = False
scene.view_settings.view_transform = 'Filmic'
bpy.context.view_layer.update()

# ---- added for rendering (the .blend has no active camera and no usable light): camera, sun
cam_auto = bpy.data.cameras.new('AutoCamera')
cam_auto.lens = 50.0
cam_auto.sensor_width = 36.0
cam_auto.clip_end = 1000.0
ob_auto_camera = bpy.data.objects.new('AutoCamera', cam_auto)
scene.collection.objects.link(ob_auto_camera)
ob_auto_camera.location = (29.8873, -34.0391, 17.7053)
ob_auto_camera.rotation_euler = (1.09748, -7.21219e-08, 0.694738)
scene.camera = ob_auto_camera
light_auto_sun = bpy.data.lights.new('AutoSun', 'SUN')
light_auto_sun.energy = 3.0
light_auto_sun.angle = 0.0523599
ob_auto_sun = bpy.data.objects.new('AutoSun', light_auto_sun)
scene.collection.objects.link(ob_auto_sun)
ob_auto_sun.rotation_euler = (0.872665, 0.174533, 0.523599)
bpy.context.view_layer.update()
